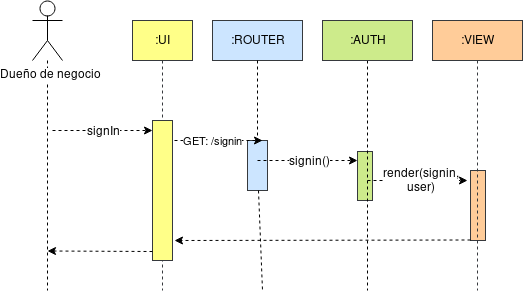

The diagram above was exported from draw.io. Its source (the exported page's mxGraphModel, read from the mxfile embedded in the PNG):
<mxGraphModel dx="1182" dy="658" grid="1" gridSize="10" guides="1" tooltips="1" connect="1" arrows="1" fold="1" page="1" pageScale="1" pageWidth="850" pageHeight="1100" math="0" shadow="0">
  <root>
    <mxCell id="0" />
    <mxCell id="1" parent="0" />
    <mxCell id="29pjA8h0VDhmCH4mcJAH-54" value="" style="rounded=0;whiteSpace=wrap;html=1;fillColor=#ffcc99;strokeColor=#36393d;" parent="1" vertex="1">
      <mxGeometry x="498" y="230" width="15" height="70" as="geometry" />
    </mxCell>
    <mxCell id="29pjA8h0VDhmCH4mcJAH-52" value="" style="rounded=0;whiteSpace=wrap;html=1;fillColor=#cdeb8b;strokeColor=#36393d;" parent="1" vertex="1">
      <mxGeometry x="385" y="211" width="15" height="49" as="geometry" />
    </mxCell>
    <mxCell id="29pjA8h0VDhmCH4mcJAH-40" value="" style="rounded=0;whiteSpace=wrap;html=1;fillColor=#cce5ff;strokeColor=#36393d;" parent="1" vertex="1">
      <mxGeometry x="275" y="200" width="20" height="50" as="geometry" />
    </mxCell>
    <mxCell id="29pjA8h0VDhmCH4mcJAH-14" style="edgeStyle=none;rounded=0;orthogonalLoop=1;jettySize=auto;html=1;dashed=1;endArrow=none;endFill=0;" parent="1" source="29pjA8h0VDhmCH4mcJAH-1" edge="1">
      <mxGeometry relative="1" as="geometry">
        <mxPoint x="75" y="350" as="targetPoint" />
      </mxGeometry>
    </mxCell>
    <mxCell id="29pjA8h0VDhmCH4mcJAH-1" value="Dueño de negocio" style="shape=umlActor;verticalLabelPosition=bottom;labelBackgroundColor=#ffffff;verticalAlign=top;html=1;outlineConnect=0;" parent="1" vertex="1">
      <mxGeometry x="60" y="60" width="30" height="60" as="geometry" />
    </mxCell>
    <mxCell id="29pjA8h0VDhmCH4mcJAH-5" value=":UI" style="rounded=0;whiteSpace=wrap;html=1;fillColor=#ffff88;strokeColor=#36393d;" parent="1" vertex="1">
      <mxGeometry x="160" y="80" width="60" height="40" as="geometry" />
    </mxCell>
    <mxCell id="29pjA8h0VDhmCH4mcJAH-15" style="edgeStyle=none;rounded=0;orthogonalLoop=1;jettySize=auto;html=1;dashed=1;endArrow=none;endFill=0;" parent="1" source="29pjA8h0VDhmCH4mcJAH-40" edge="1">
      <mxGeometry relative="1" as="geometry">
        <mxPoint x="290" y="350" as="targetPoint" />
      </mxGeometry>
    </mxCell>
    <mxCell id="29pjA8h0VDhmCH4mcJAH-6" value=":ROUTER" style="rounded=0;whiteSpace=wrap;html=1;fillColor=#cce5ff;strokeColor=#36393d;" parent="1" vertex="1">
      <mxGeometry x="240" y="80" width="90" height="40" as="geometry" />
    </mxCell>
    <mxCell id="29pjA8h0VDhmCH4mcJAH-16" style="edgeStyle=none;rounded=0;orthogonalLoop=1;jettySize=auto;html=1;dashed=1;endArrow=none;endFill=0;" parent="1" source="29pjA8h0VDhmCH4mcJAH-7" edge="1">
      <mxGeometry relative="1" as="geometry">
        <mxPoint x="395" y="350" as="targetPoint" />
      </mxGeometry>
    </mxCell>
    <mxCell id="29pjA8h0VDhmCH4mcJAH-7" value=":AUTH" style="rounded=0;whiteSpace=wrap;html=1;fillColor=#cdeb8b;strokeColor=#36393d;" parent="1" vertex="1">
      <mxGeometry x="350" y="80" width="90" height="40" as="geometry" />
    </mxCell>
    <mxCell id="29pjA8h0VDhmCH4mcJAH-17" style="edgeStyle=none;rounded=0;orthogonalLoop=1;jettySize=auto;html=1;dashed=1;endArrow=none;endFill=0;fillColor=#ffcc99;strokeColor=#36393d;" parent="1" source="29pjA8h0VDhmCH4mcJAH-8" edge="1">
      <mxGeometry relative="1" as="geometry">
        <mxPoint x="505" y="350" as="targetPoint" />
      </mxGeometry>
    </mxCell>
    <mxCell id="29pjA8h0VDhmCH4mcJAH-8" value=":VIEW" style="rounded=0;whiteSpace=wrap;html=1;fillColor=#ffcc99;strokeColor=#36393d;" parent="1" vertex="1">
      <mxGeometry x="460" y="80" width="90" height="40" as="geometry" />
    </mxCell>
    <mxCell id="29pjA8h0VDhmCH4mcJAH-20" value="" style="endArrow=classic;html=1;dashed=1;" parent="1" edge="1">
      <mxGeometry width="50" height="50" relative="1" as="geometry">
        <mxPoint x="80" y="190" as="sourcePoint" />
        <mxPoint x="180" y="190" as="targetPoint" />
      </mxGeometry>
    </mxCell>
    <mxCell id="29pjA8h0VDhmCH4mcJAH-21" value="signIn" style="text;html=1;resizable=0;points=[];align=center;verticalAlign=middle;labelBackgroundColor=#ffffff;" parent="29pjA8h0VDhmCH4mcJAH-20" vertex="1" connectable="0">
      <mxGeometry x="0.22" y="-1" relative="1" as="geometry">
        <mxPoint x="-11" y="-1" as="offset" />
      </mxGeometry>
    </mxCell>
    <mxCell id="29pjA8h0VDhmCH4mcJAH-22" value="GET: /signin" style="endArrow=classic;html=1;dashed=1;" parent="1" edge="1">
      <mxGeometry width="50" height="50" relative="1" as="geometry">
        <mxPoint x="190" y="200" as="sourcePoint" />
        <mxPoint x="290" y="200" as="targetPoint" />
      </mxGeometry>
    </mxCell>
    <mxCell id="29pjA8h0VDhmCH4mcJAH-26" value="" style="endArrow=classic;html=1;dashed=1;" parent="1" edge="1">
      <mxGeometry width="50" height="50" relative="1" as="geometry">
        <mxPoint x="285" y="220" as="sourcePoint" />
        <mxPoint x="385" y="220" as="targetPoint" />
      </mxGeometry>
    </mxCell>
    <mxCell id="29pjA8h0VDhmCH4mcJAH-27" value="signin()" style="text;html=1;resizable=0;points=[];align=center;verticalAlign=middle;labelBackgroundColor=#ffffff;" parent="29pjA8h0VDhmCH4mcJAH-26" vertex="1" connectable="0">
      <mxGeometry x="0.22" y="-1" relative="1" as="geometry">
        <mxPoint x="-11" y="-1" as="offset" />
      </mxGeometry>
    </mxCell>
    <mxCell id="29pjA8h0VDhmCH4mcJAH-28" value="" style="endArrow=classic;html=1;dashed=1;" parent="1" edge="1">
      <mxGeometry width="50" height="50" relative="1" as="geometry">
        <mxPoint x="395" y="240" as="sourcePoint" />
        <mxPoint x="495" y="240" as="targetPoint" />
      </mxGeometry>
    </mxCell>
    <mxCell id="29pjA8h0VDhmCH4mcJAH-29" value="render(signin,&lt;br&gt;user)" style="text;html=1;resizable=0;points=[];align=center;verticalAlign=middle;labelBackgroundColor=#ffffff;" parent="29pjA8h0VDhmCH4mcJAH-28" vertex="1" connectable="0">
      <mxGeometry x="0.22" y="-1" relative="1" as="geometry">
        <mxPoint x="-11" y="-1" as="offset" />
      </mxGeometry>
    </mxCell>
    <mxCell id="29pjA8h0VDhmCH4mcJAH-37" value="" style="endArrow=classic;html=1;dashed=1;" parent="1" edge="1">
      <mxGeometry width="50" height="50" relative="1" as="geometry">
        <mxPoint x="498" y="299.5" as="sourcePoint" />
        <mxPoint x="202" y="300" as="targetPoint" />
      </mxGeometry>
    </mxCell>
    <mxCell id="29pjA8h0VDhmCH4mcJAH-41" style="edgeStyle=none;rounded=0;orthogonalLoop=1;jettySize=auto;html=1;dashed=1;endArrow=none;endFill=0;" parent="1" source="29pjA8h0VDhmCH4mcJAH-6" target="29pjA8h0VDhmCH4mcJAH-40" edge="1">
      <mxGeometry relative="1" as="geometry">
        <mxPoint x="290" y="480" as="targetPoint" />
        <mxPoint x="285.2631578947369" y="120" as="sourcePoint" />
      </mxGeometry>
    </mxCell>
    <mxCell id="29pjA8h0VDhmCH4mcJAH-12" style="rounded=0;orthogonalLoop=1;jettySize=auto;html=1;dashed=1;fillColor=#ffff88;strokeColor=#36393d;endArrow=none;endFill=0;" parent="1" source="29pjA8h0VDhmCH4mcJAH-5" edge="1">
      <mxGeometry relative="1" as="geometry">
        <mxPoint x="190" y="350" as="targetPoint" />
      </mxGeometry>
    </mxCell>
    <mxCell id="29pjA8h0VDhmCH4mcJAH-45" value="" style="rounded=0;whiteSpace=wrap;html=1;fillColor=#ffff88;strokeColor=#36393d;" parent="1" vertex="1">
      <mxGeometry x="180" y="180" width="20" height="140" as="geometry" />
    </mxCell>
    <mxCell id="ZLX_EgjYpGGEnhMgXXqW-1" value="" style="endArrow=classic;html=1;dashed=1;" edge="1" parent="1">
      <mxGeometry width="50" height="50" relative="1" as="geometry">
        <mxPoint x="180" y="311" as="sourcePoint" />
        <mxPoint x="75" y="310.5" as="targetPoint" />
      </mxGeometry>
    </mxCell>
  </root>
</mxGraphModel>